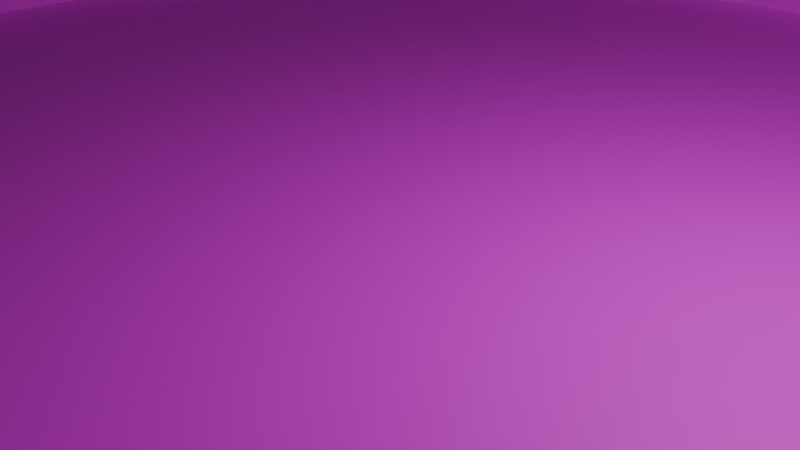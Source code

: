 # Source: field.blend  (saved by Blender 4.1.24; exported with 4.5.12 LTS)
import bpy
from mathutils import Matrix  # noqa: F401  (used for matrix-valued properties, if any)

bpy.ops.wm.read_factory_settings(use_empty=True)
scene = bpy.context.scene
scene.name = 'Scene'

# ---- collections
col_collection = bpy.data.collections.new('Collection'); scene.collection.children.link(col_collection)

# ---- images (referenced by path relative to the original .blend; pixels are not part of the script)
import os
ASSET_DIR = os.environ.get("B2B_ASSET_DIR", "")  # directory of the original .blend (textures are referenced by path, not embedded)
HERE = os.path.dirname(os.path.abspath(__file__))  # packed textures are extracted next to this script under _unpacked/

def load_image(name, relpath, width, height, colorspace="sRGB"):
    """Load a texture the original file referenced (path relative to the .blend, or extracted next to this script)."""
    p = next((c for c in (os.path.join(HERE, relpath), os.path.join(ASSET_DIR, relpath)) if relpath and os.path.exists(c)), "")
    if p:
        img = bpy.data.images.load(p, check_existing=True)
        img.name = name
    else:  # same state as the original file: an image datablock whose file is absent (Cycles renders it pink)
        img = bpy.data.images.new(name, width, height)
        img.source = "FILE"
        img.filepath = "//" + (relpath or name)
    img.colorspace_settings.name = colorspace
    return img
img_field = load_image('field', 'field.png', 1024, 1024, 'sRGB')
img_tile_png = load_image('tile.png', 'tile.png', 1024, 1024, 'sRGB')

# ---- materials (node trees are filled in below, after node groups)
mat_x = bpy.data.materials.new('マテリアル')
mat_x.use_transparent_shadow = False
mat_002 = bpy.data.materials.new('マテリアル.002')
mat_002.use_transparent_shadow = False

# ---- material node trees
mat_x.use_nodes = True; mat_x.node_tree.nodes.clear()
_N = mat_x.node_tree.nodes; _L = mat_x.node_tree.links
n0 = _N.new('ShaderNodeBsdfPrincipled'); n0.name = 'プリンシプルBSDF'; n0.location = (10, 300)
n1 = _N.new('ShaderNodeOutputMaterial'); n1.name = 'マテリアル出力'; n1.location = (300, 300)
n2 = _N.new('ShaderNodeTexImage'); n2.name = '画像テクスチャ'; n2.location = (-280, 280)
n2.image = img_field
_L.new(n0.outputs[0], n1.inputs[0])
_L.new(n2.outputs[0], n0.inputs[0])
n1.is_active_output = True
mat_002.use_nodes = True; mat_002.node_tree.nodes.clear()
_N = mat_002.node_tree.nodes; _L = mat_002.node_tree.links
n0 = _N.new('ShaderNodeBsdfPrincipled'); n0.name = 'プリンシプルBSDF'; n0.location = (218, 262)
n1 = _N.new('ShaderNodeOutputMaterial'); n1.name = 'マテリアル出力'; n1.location = (571, 286)
n2 = _N.new('ShaderNodeTexImage'); n2.name = '画像テクスチャ'; n2.location = (-61, 247)
n2.image = img_tile_png
_L.new(n0.outputs[0], n1.inputs[0])
_L.new(n2.outputs[0], n0.inputs[0])
n1.is_active_output = True

# ---- world
world_world = bpy.data.worlds.new('World'); scene.world = world_world
world_world.use_nodes = True; world_world.node_tree.nodes.clear()
_N = world_world.node_tree.nodes; _L = world_world.node_tree.links
n0 = _N.new('ShaderNodeOutputWorld'); n0.name = 'World Output'; n0.location = (300, 300)
n1 = _N.new('ShaderNodeBackground'); n1.name = 'Background'; n1.location = (10, 300)
n1.inputs[0].default_value = (0.05088, 0.05088, 0.05088, 1.0)
_L.new(n1.outputs[0], n0.inputs[0])
n0.is_active_output = True
world_world.color = (0.05088, 0.05088, 0.05088)
world_world.use_sun_shadow = False
world_world.sun_shadow_jitter_overblur = 0.0

# ---- cameras
cam_camera = bpy.data.cameras.new('Camera')
cam_camera.clip_end = 100.0
cam_camera.ortho_scale = 7.314

# ---- lights
light_light = bpy.data.lights.new('Light', 'POINT')
light_light.transmission_factor = 0.0
light_light.energy = 1000.0
light_light.shadow_soft_size = 0.1
light_light.shadow_maximum_resolution = 0.006
light_light.use_absolute_resolution = True

# ---- meshes
me_001 = bpy.data.meshes.new('円柱.001')
me_001.from_pydata([(0.0, 11.0, 2.98e-08), (0.0, 10.0, 2.98e-08), (0.0, 11.0, 1.0), (0.0, 10.0, 1.0), (2.146, 10.79, 2.98e-08), (1.951, 9.808, 2.98e-08), (2.146, 10.79, 1.0), (1.951, 9.808, 1.0), (4.21, 10.16, 2.98e-08), (3.827, 9.239, 2.98e-08), (4.21, 10.16, 1.0), (3.827, 9.239, 1.0), (6.111, 9.146, 2.98e-08), (5.556, 8.315, 2.98e-08), (6.111, 9.146, 1.0), (5.556, 8.315, 1.0), (7.778, 7.778, 2.98e-08), (7.071, 7.071, 2.98e-08), (7.778, 7.778, 1.0), (7.071, 7.071, 1.0), (9.146, 6.111, 2.98e-08), (8.315, 5.556, 2.98e-08), (8.315, 5.556, 1.0), (9.146, 6.111, 1.0), (9.239, 3.827, 2.98e-08), (10.16, 4.21, 2.98e-08), (9.239, 3.827, 1.0), (10.16, 4.21, 1.0), (10.79, 2.146, 2.98e-08), (9.808, 1.951, 2.98e-08), (10.79, 2.146, 1.0), (9.808, 1.951, 1.0), (10.0, 0.0, 2.98e-08), (11.0, 0.0, 2.98e-08), (11.0, 0.0, 1.0), (10.0, 0.0, 1.0), (9.808, -1.951, 2.98e-08), (10.79, -2.146, 2.98e-08), (10.79, -2.146, 1.0), (9.808, -1.951, 1.0), (9.239, -3.827, 2.98e-08), (10.16, -4.21, 2.98e-08), (10.16, -4.21, 1.0), (9.239, -3.827, 1.0), (8.315, -5.556, 2.98e-08), (9.146, -6.111, 2.98e-08), (9.146, -6.111, 1.0), (8.315, -5.556, 1.0), (7.071, -7.071, 2.98e-08), (7.778, -7.778, 2.98e-08), (7.071, -7.071, 1.0), (7.778, -7.778, 1.0), (6.111, -9.146, 2.98e-08), (5.556, -8.315, 2.98e-08), (5.556, -8.315, 1.0), (6.111, -9.146, 1.0), (4.21, -10.16, 2.98e-08), (3.827, -9.239, 2.98e-08), (3.827, -9.239, 1.0), (4.21, -10.16, 1.0), (2.146, -10.79, 2.98e-08), (1.951, -9.808, 2.98e-08), (1.951, -9.808, 1.0), (2.146, -10.79, 1.0), (0.0, -11.0, 2.98e-08), (0.0, -10.0, 2.98e-08), (0.0, -11.0, 1.0), (0.0, -10.0, 1.0), (-2.146, -10.79, 2.98e-08), (-1.951, -9.808, 2.98e-08), (-2.146, -10.79, 1.0), (-1.951, -9.808, 1.0), (-3.827, -9.239, 2.98e-08), (-4.21, -10.16, 2.98e-08), (-3.827, -9.239, 1.0), (-4.21, -10.16, 1.0), (-5.556, -8.315, 2.98e-08), (-6.111, -9.146, 2.98e-08), (-5.556, -8.315, 1.0), (-6.111, -9.146, 1.0), (-7.071, -7.071, 2.98e-08), (-7.778, -7.778, 2.98e-08), (-7.778, -7.778, 1.0), (-7.071, -7.071, 1.0), (-9.146, -6.111, 2.98e-08), (-8.315, -5.556, 2.98e-08), (-9.146, -6.111, 1.0), (-8.315, -5.556, 1.0), (-10.16, -4.21, 2.98e-08), (-9.239, -3.827, 2.98e-08), (-10.16, -4.21, 1.0), (-9.239, -3.827, 1.0), (-10.79, -2.146, 2.98e-08), (-9.808, -1.951, 2.98e-08), (-10.79, -2.146, 1.0), (-9.808, -1.951, 1.0), (-10.0, 0.0, 2.98e-08), (-11.0, 0.0, 2.98e-08), (-10.0, 0.0, 1.0), (-11.0, 0.0, 1.0), (-9.808, 1.951, 2.98e-08), (-10.79, 2.146, 2.98e-08), (-10.79, 2.146, 1.0), (-9.808, 1.951, 1.0), (-9.239, 3.827, 2.98e-08), (-10.16, 4.21, 2.98e-08), (-10.16, 4.21, 1.0), (-9.239, 3.827, 1.0), (-8.315, 5.556, 2.98e-08), (-9.146, 6.111, 2.98e-08), (-8.315, 5.556, 1.0), (-9.146, 6.111, 1.0), (-7.071, 7.071, 2.98e-08), (-7.778, 7.778, 2.98e-08), (-7.071, 7.071, 1.0), (-7.778, 7.778, 1.0), (-6.111, 9.146, 2.98e-08), (-5.556, 8.315, 2.98e-08), (-5.556, 8.315, 1.0), (-6.111, 9.146, 1.0), (-4.21, 10.16, 2.98e-08), (-3.827, 9.239, 2.98e-08), (-4.21, 10.16, 1.0), (-3.827, 9.239, 1.0), (-1.951, 9.808, 2.98e-08), (-2.146, 10.79, 2.98e-08), (-2.146, 10.79, 1.0), (-1.951, 9.808, 1.0)], [], [(0, 2, 6, 4), (4, 6, 10, 8), (8, 10, 14, 12), (12, 14, 18, 16), (16, 18, 23, 20), (20, 23, 27, 25), (25, 27, 30, 28), (28, 30, 34, 33), (33, 34, 38, 37), (37, 38, 42, 41), (41, 42, 46, 45), (45, 46, 51, 49), (49, 51, 55, 52), (52, 55, 59, 56), (56, 59, 63, 60), (60, 63, 66, 64), (64, 66, 70, 68), (68, 70, 75, 73), (73, 75, 79, 77), (77, 79, 82, 81), (81, 82, 86, 84), (84, 86, 90, 88), (88, 90, 94, 92), (92, 94, 99, 97), (97, 99, 102, 101), (101, 102, 106, 105), (105, 106, 111, 109), (109, 111, 115, 113), (113, 115, 119, 116), (116, 119, 122, 120), (11, 10, 6, 2, 126, 122, 119, 115, 111, 106, 102, 99, 94, 90, 86, 82, 79, 75, 70, 66, 63, 59, 55, 51, 46, 42, 43, 47, 50, 54, 58, 62, 67, 71, 74, 78, 83, 87, 91, 95, 98, 103, 107, 110, 114, 118, 123, 127, 3, 7), (43, 42, 38, 34, 30, 27, 23, 18, 14, 10, 11, 15, 19, 22, 26, 31, 35, 39), (120, 122, 126, 125), (125, 126, 2, 0), (12, 16, 20, 25, 28, 33, 37, 41, 45, 49, 52, 56, 60, 64, 68, 73, 77, 76, 72, 69, 65, 61, 57, 53, 48, 44, 40, 36, 32, 29, 24, 21, 17, 13), (77, 81, 84, 88, 92, 97, 101, 105, 109, 113, 116, 120, 125, 0, 4, 8, 12, 13, 9, 5, 1, 124, 121, 117, 112, 108, 104, 100, 96, 93, 89, 85, 80, 76), (3, 1, 5, 7), (7, 5, 9, 11), (11, 9, 13, 15), (15, 13, 17, 19), (22, 19, 17, 21), (26, 22, 21, 24), (31, 26, 24, 29), (35, 31, 29, 32), (39, 35, 32, 36), (36, 40, 43, 39), (40, 44, 47, 43), (50, 47, 44, 48), (54, 50, 48, 53), (58, 54, 53, 57), (62, 58, 57, 61), (67, 62, 61, 65), (71, 67, 65, 69), (71, 69, 72, 74), (72, 76, 78, 74), (83, 78, 76, 80), (83, 80, 85, 87), (87, 85, 89, 91), (93, 95, 91, 89), (96, 98, 95, 93), (98, 96, 100, 103), (103, 100, 104, 107), (107, 104, 108, 110), (110, 108, 112, 114), (114, 112, 117, 118), (118, 117, 121, 123), (124, 127, 123, 121), (1, 3, 127, 124)])
_uv = me_001.uv_layers.new(name='UVマップ')
_uv.uv.foreach_set('vector', [0.01969, 0.8079, 0.01969, 0.5582, 0.03529, 0.5582, 0.03529, 0.8079, 0.03529, 0.8079, 0.03529, 0.5582, 0.0509, 0.5582, 0.0509, 0.8079, 0.0509, 0.8079, 0.0509, 0.5582, 0.0665, 0.5582, 0.0665, 0.8079, 0.0665, 0.8079, 0.0665, 0.5582, 0.08211, 0.5582, 0.08211, 0.8079, 0.08211, 0.8079, 0.08211, 0.5582, 0.09772, 0.5582, 0.09772, 0.8079, 0.09772, 0.8079, 0.09772, 0.5582, 0.1133, 0.5582, 0.1133, 0.8079, 0.1133, 0.8079, 0.1133, 0.5582, 0.1289, 0.5582, 0.1289, 0.8079, 0.1289, 0.8079, 0.1289, 0.5582, 0.1445, 0.5582, 0.1445, 0.8079, 0.1445, 0.8079, 0.1445, 0.5582, 0.1601, 0.5582, 0.1601, 0.8079, 0.1601, 0.8079, 0.1601, 0.5582, 0.1758, 0.5582, 0.1758, 0.8079, 0.1758, 0.8079, 0.1758, 0.5582, 0.1914, 0.5582, 0.1914, 0.8079, 0.1914, 0.8079, 0.1914, 0.5582, 0.207, 0.5582, 0.207, 0.8079, 0.207, 0.8079, 0.207, 0.5582, 0.2226, 0.5582, 0.2226, 0.8079, 0.2226, 0.8079, 0.2226, 0.5582, 0.2382, 0.5582, 0.2382, 0.8079, 0.2382, 0.8079, 0.2382, 0.5582, 0.2538, 0.5582, 0.2538, 0.8079, 0.2538, 0.8079, 0.2538, 0.5582, 0.2694, 0.5582, 0.2694, 0.8079, 0.2694, 0.8079, 0.2694, 0.5582, 0.285, 0.5582, 0.285, 0.8079, 0.285, 0.8079, 0.285, 0.5582, 0.3006, 0.5582, 0.3006, 0.8079, 0.3006, 0.8079, 0.3006, 0.5582, 0.3162, 0.5582, 0.3162, 0.8079, 0.3162, 0.8079, 0.3162, 0.5582, 0.3318, 0.5582, 0.3318, 0.8079, 0.3318, 0.8079, 0.3318, 0.5582, 0.3474, 0.5582, 0.3474, 0.8079, 0.3474, 0.8079, 0.3474, 0.5582, 0.363, 0.5582, 0.363, 0.8079, 0.363, 0.8079, 0.363, 0.5582, 0.3786, 0.5582, 0.3786, 0.8079, 0.3786, 0.8079, 0.3786, 0.5582, 0.3942, 0.5582, 0.3942, 0.8079, 0.3942, 0.8079, 0.3942, 0.5582, 0.4098, 0.5582, 0.4098, 0.8079, 0.4098, 0.8079, 0.4098, 0.5582, 0.4255, 0.5582, 0.4255, 0.8079, 0.4255, 0.8079, 0.4255, 0.5582, 0.4411, 0.5582, 0.4411, 0.8079, 0.4411, 0.8079, 0.4411, 0.5582, 0.4567, 0.5582, 0.4567, 0.8079, 0.4567, 0.8079, 0.4567, 0.5582, 0.4723, 0.5582, 0.4723, 0.8079, 0.4723, 0.8079, 0.4723, 0.5582, 0.4879, 0.5582, 0.4879, 0.8079, 0.7665, 0.04328, 0.7717, 0.03367, 0.7912, 0.04673, 0.8078, 0.06334, 0.8209, 0.08288, 0.8299, 0.1046, 0.8344, 0.1276, 0.8344, 0.1511, 0.8299, 0.1742, 0.8209, 0.1959, 0.8078, 0.2154, 0.7912, 0.232, 0.7717, 0.2451, 0.75, 0.2541, 0.7269, 0.2587, 0.7034, 0.2587, 0.6804, 0.2541, 0.6587, 0.2451, 0.6391, 0.232, 0.6225, 0.2154, 0.6095, 0.1959, 0.6005, 0.1742, 0.5959, 0.1511, 0.5959, 0.1276, 0.6005, 0.1046, 0.6095, 0.08288, 0.6191, 0.08802, 0.6109, 0.1077, 0.6067, 0.1287, 0.6067, 0.1501, 0.6109, 0.171, 0.6191, 0.1907, 0.6309, 0.2085, 0.646, 0.2236, 0.6638, 0.2355, 0.6835, 0.2436, 0.7045, 0.2478, 0.7258, 0.2478, 0.7468, 0.2436, 0.7665, 0.2355, 0.7843, 0.2236, 0.7994, 0.2085, 0.8113, 0.1907, 0.8194, 0.171, 0.8236, 0.1501, 0.8236, 0.1287, 0.8194, 0.1078, 0.8113, 0.08802, 0.7994, 0.07026, 0.7843, 0.05515, 0.6191, 0.08802, 0.6095, 0.08288, 0.6225, 0.06334, 0.6391, 0.04673, 0.6587, 0.03367, 0.6804, 0.02468, 0.7034, 0.0201, 0.7269, 0.0201, 0.75, 0.02468, 0.7717, 0.03367, 0.7665, 0.04328, 0.7468, 0.03511, 0.7258, 0.03094, 0.7045, 0.03094, 0.6835, 0.03511, 0.6638, 0.04328, 0.646, 0.05515, 0.6309, 0.07026, 0.4879, 0.8079, 0.4879, 0.5582, 0.5035, 0.5582, 0.5035, 0.8079, 0.5035, 0.8079, 0.5035, 0.5582, 0.5191, 0.5582, 0.5191, 0.8079, 0.5615, 0.6095, 0.5569, 0.6326, 0.5569, 0.656, 0.5615, 0.6791, 0.5705, 0.7008, 0.5835, 0.7203, 0.6002, 0.737, 0.6197, 0.75, 0.6414, 0.759, 0.6644, 0.7636, 0.6879, 0.7636, 0.711, 0.759, 0.7327, 0.75, 0.7522, 0.737, 0.7688, 0.7203, 0.7819, 0.7008, 0.7909, 0.6791, 0.7805, 0.6759, 0.7723, 0.6957, 0.7604, 0.7134, 0.7453, 0.7285, 0.7276, 0.7404, 0.7078, 0.7486, 0.6869, 0.7527, 0.6655, 0.7527, 0.6446, 0.7486, 0.6248, 0.7404, 0.6071, 0.7285, 0.592, 0.7134, 0.5801, 0.6957, 0.5719, 0.6759, 0.5678, 0.655, 0.5678, 0.6336, 0.5719, 0.6127, 0.7909, 0.6791, 0.7955, 0.656, 0.7955, 0.6326, 0.7909, 0.6095, 0.7819, 0.5878, 0.7688, 0.5683, 0.7522, 0.5516, 0.7327, 0.5386, 0.711, 0.5296, 0.6879, 0.525, 0.6644, 0.525, 0.6414, 0.5296, 0.6197, 0.5386, 0.6002, 0.5516, 0.5835, 0.5683, 0.5705, 0.5878, 0.5615, 0.6095, 0.5719, 0.6127, 0.5801, 0.5929, 0.592, 0.5752, 0.6071, 0.5601, 0.6248, 0.5482, 0.6446, 0.54, 0.6655, 0.5359, 0.6869, 0.5359, 0.7078, 0.54, 0.7276, 0.5482, 0.7453, 0.5601, 0.7604, 0.5752, 0.7723, 0.5929, 0.7805, 0.6127, 0.7846, 0.6336, 0.7846, 0.655, 0.7805, 0.6759, 0.2684, 0.0188, 0.0187, 0.0188, 0.0187, 0.03441, 0.2684, 0.03441, 0.2684, 0.03441, 0.0187, 0.03441, 0.0187, 0.05001, 0.2684, 0.05001, 0.2684, 0.05001, 0.0187, 0.05001, 0.0187, 0.06562, 0.2684, 0.06562, 0.2684, 0.06562, 0.0187, 0.06562, 0.0187, 0.08123, 0.2684, 0.08123, 0.2684, 0.09683, 0.2684, 0.08123, 0.0187, 0.08123, 0.0187, 0.09683, 0.2684, 0.1124, 0.2684, 0.09683, 0.0187, 0.09683, 0.0187, 0.1124, 0.2684, 0.128, 0.2684, 0.1124, 0.0187, 0.1124, 0.0187, 0.128, 0.2684, 0.1437, 0.2684, 0.128, 0.0187, 0.128, 0.0187, 0.1437, 0.2684, 0.1593, 0.2684, 0.1437, 0.0187, 0.1437, 0.0187, 0.1593, 0.0187, 0.1593, 0.0187, 0.1749, 0.2684, 0.1749, 0.2684, 0.1593, 0.0187, 0.1749, 0.0187, 0.1905, 0.2684, 0.1905, 0.2684, 0.1749, 0.2684, 0.2061, 0.2684, 0.1905, 0.0187, 0.1905, 0.0187, 0.2061, 0.2684, 0.2217, 0.2684, 0.2061, 0.0187, 0.2061, 0.0187, 0.2217, 0.2684, 0.2373, 0.2684, 0.2217, 0.0187, 0.2217, 0.0187, 0.2373, 0.2684, 0.2529, 0.2684, 0.2373, 0.0187, 0.2373, 0.0187, 0.2529, 0.2684, 0.2685, 0.2684, 0.2529, 0.0187, 0.2529, 0.0187, 0.2685, 0.2684, 0.2841, 0.2684, 0.2685, 0.0187, 0.2685, 0.0187, 0.2841, 0.2684, 0.2841, 0.0187, 0.2841, 0.0187, 0.2997, 0.2684, 0.2997, 0.0187, 0.2997, 0.0187, 0.3153, 0.2684, 0.3153, 0.2684, 0.2997, 0.2684, 0.3309, 0.2684, 0.3153, 0.0187, 0.3153, 0.0187, 0.3309, 0.2684, 0.3309, 0.0187, 0.3309, 0.0187, 0.3465, 0.2684, 0.3465, 0.2684, 0.3465, 0.0187, 0.3465, 0.0187, 0.3621, 0.2684, 0.3621, 0.0187, 0.3777, 0.2684, 0.3777, 0.2684, 0.3621, 0.0187, 0.3621, 0.0187, 0.3934, 0.2684, 0.3934, 0.2684, 0.3777, 0.0187, 0.3777, 0.2684, 0.3934, 0.0187, 0.3934, 0.0187, 0.409, 0.2684, 0.409, 0.2684, 0.409, 0.0187, 0.409, 0.0187, 0.4246, 0.2684, 0.4246, 0.2684, 0.4246, 0.0187, 0.4246, 0.0187, 0.4402, 0.2684, 0.4402, 0.2684, 0.4402, 0.0187, 0.4402, 0.0187, 0.4558, 0.2684, 0.4558, 0.2684, 0.4558, 0.0187, 0.4558, 0.0187, 0.4714, 0.2684, 0.4714, 0.2684, 0.4714, 0.0187, 0.4714, 0.0187, 0.487, 0.2684, 0.487, 0.0187, 0.5026, 0.2684, 0.5026, 0.2684, 0.487, 0.0187, 0.487, 0.0187, 0.5182, 0.2684, 0.5182, 0.2684, 0.5026, 0.0187, 0.5026])
me_001.materials.append(mat_x)
me_001.update()
me_002 = bpy.data.meshes.new('円柱.002')
me_002.from_pydata([(0.0, 10.98, -0.01), (0.0, 10.98, 0.01), (2.142, 10.77, -0.01), (2.142, 10.77, 0.01), (4.202, 10.14, -0.01), (4.202, 10.14, 0.01), (6.1, 9.13, -0.01), (6.1, 9.13, 0.01), (7.764, 7.764, -0.01), (7.764, 7.764, 0.01), (9.13, 6.1, -0.01), (9.13, 6.1, 0.01), (10.14, 4.202, -0.01), (10.14, 4.202, 0.01), (10.77, 2.142, -0.01), (10.77, 2.142, 0.01), (10.98, 0.0, -0.01), (10.98, 0.0, 0.01), (10.77, -2.142, -0.01), (10.77, -2.142, 0.01), (10.14, -4.202, -0.01), (10.14, -4.202, 0.01), (9.13, -6.1, -0.01), (9.13, -6.1, 0.01), (7.764, -7.764, -0.01), (7.764, -7.764, 0.01), (6.1, -9.13, -0.01), (6.1, -9.13, 0.01), (4.202, -10.14, -0.01), (4.202, -10.14, 0.01), (2.142, -10.77, -0.01), (2.142, -10.77, 0.01), (0.0, -10.98, -0.01), (0.0, -10.98, 0.01), (-2.142, -10.77, -0.01), (-2.142, -10.77, 0.01), (-4.202, -10.14, -0.01), (-4.202, -10.14, 0.01), (-6.1, -9.13, -0.01), (-6.1, -9.13, 0.01), (-7.764, -7.764, -0.01), (-7.764, -7.764, 0.01), (-9.13, -6.1, -0.01), (-9.13, -6.1, 0.01), (-10.14, -4.202, -0.01), (-10.14, -4.202, 0.01), (-10.77, -2.142, -0.01), (-10.77, -2.142, 0.01), (-10.98, 0.0, -0.01), (-10.98, 0.0, 0.01), (-10.77, 2.142, -0.01), (-10.77, 2.142, 0.01), (-10.14, 4.202, -0.01), (-10.14, 4.202, 0.01), (-9.13, 6.1, -0.01), (-9.13, 6.1, 0.01), (-7.764, 7.764, -0.01), (-7.764, 7.764, 0.01), (-6.1, 9.13, -0.01), (-6.1, 9.13, 0.01), (-4.202, 10.14, -0.01), (-4.202, 10.14, 0.01), (-2.142, 10.77, -0.01), (-2.142, 10.77, 0.01), (-2.628, 0.0, 0.01), (-2.577, -0.5127, 0.01), (-2.577, 0.5127, 0.01), (-2.185, -1.46, 0.01), (-2.185, 1.46, 0.01), (-1.858, -1.858, 0.01), (-2.428, -1.006, 0.01), (-2.428, 1.006, 0.01), (-1.46, -2.185, 0.01), (-1.46, 2.185, 0.01), (0.0, 2.628, 0.01), (-0.5127, 2.577, 0.01), (1.006, 2.428, 0.01), (0.5127, 2.577, 0.01), (-1.006, 2.428, 0.01), (-1.858, 1.858, 0.01), (-1.006, -2.428, 0.01), (0.0, -2.628, 0.01), (0.5127, -2.577, 0.01), (-0.5127, -2.577, 0.01), (1.46, -2.185, 0.01), (1.006, -2.428, 0.01), (1.46, 2.185, 0.01), (2.185, -1.46, 0.01), (2.185, 1.46, 0.01), (2.628, 0.0, 0.01), (2.577, -0.5127, 0.01), (2.577, 0.5127, 0.01), (2.428, 1.006, 0.01), (1.858, -1.858, 0.01), (2.428, -1.006, 0.01), (1.858, 1.858, 0.01), (-0.5127, 2.577, -0.01), (0.5127, 2.577, -0.01), (0.0, 2.628, -0.01), (1.46, -2.185, -0.01), (1.006, -2.428, -0.01), (1.46, 2.185, -0.01), (1.006, 2.428, -0.01), (1.858, -1.858, -0.01), (2.185, -1.46, -0.01), (2.185, 1.46, -0.01), (2.628, 0.0, -0.01), (2.577, 0.5127, -0.01), (2.428, -1.006, -0.01), (2.577, -0.5127, -0.01), (2.428, 1.006, -0.01), (1.858, 1.858, -0.01), (-2.628, 0.0, -0.01), (-2.428, -1.006, -0.01), (-2.577, -0.5127, -0.01), (-2.577, 0.5127, -0.01), (-2.185, 1.46, -0.01), (-2.185, -1.46, -0.01), (-1.858, -1.858, -0.01), (-2.428, 1.006, -0.01), (-1.46, -2.185, -0.01), (-1.46, 2.185, -0.01), (-0.5127, -2.577, -0.01), (0.5127, -2.577, -0.01), (0.0, -2.628, -0.01), (-1.006, -2.428, -0.01), (-1.006, 2.428, -0.01), (-1.858, 1.858, -0.01)], [], [(0, 1, 3, 2), (2, 3, 5, 4), (4, 5, 7, 6), (6, 7, 9, 8), (8, 9, 11, 10), (10, 11, 13, 12), (12, 13, 15, 14), (14, 15, 17, 16), (16, 17, 19, 18), (18, 19, 21, 20), (20, 21, 23, 22), (22, 23, 25, 24), (24, 25, 27, 26), (26, 27, 29, 28), (28, 29, 31, 30), (30, 31, 33, 32), (32, 33, 35, 34), (34, 35, 37, 36), (36, 37, 39, 38), (38, 39, 41, 40), (40, 41, 43, 42), (42, 43, 45, 44), (44, 45, 47, 46), (46, 47, 49, 48), (48, 49, 51, 50), (50, 51, 53, 52), (52, 53, 55, 54), (54, 55, 57, 56), (56, 57, 59, 58), (58, 59, 61, 60), (61, 59, 57, 55, 53, 71, 68, 79, 73, 78, 75, 74, 77, 76, 5, 3, 1, 63), (9, 7, 5, 76, 86, 95, 88, 92, 91, 89, 90, 94, 87, 93, 84, 85, 82, 81, 83, 80, 72, 69, 67, 70, 65, 64, 66, 71, 53, 51, 49, 47, 45, 43, 41, 39, 37, 35, 33, 31, 29, 27, 25, 23, 21, 19, 17, 15, 13, 11), (60, 61, 63, 62), (62, 63, 1, 0), (62, 0, 2, 4, 6, 8, 10, 12, 14, 16, 18, 20, 22, 24, 26, 28, 30, 123, 100, 99, 103, 104, 108, 109, 106, 107, 110, 105, 111, 101, 102, 97, 98, 96), (30, 32, 34, 36, 38, 40, 42, 44, 46, 48, 50, 52, 54, 56, 58, 60, 62, 96, 126, 121, 127, 116, 119, 115, 112, 114, 113, 117, 118, 120, 125, 122, 124, 123), (97, 77, 74, 98), (102, 76, 77, 97), (101, 86, 76, 102), (111, 95, 86, 101), (88, 95, 111, 105), (92, 88, 105, 110), (91, 92, 110, 107), (89, 91, 107, 106), (90, 89, 106, 109), (94, 90, 109, 108), (87, 94, 108, 104), (93, 87, 104, 103), (84, 93, 103, 99), (85, 84, 99, 100), (82, 85, 100, 123), (81, 82, 123, 124), (83, 81, 124, 122), (80, 83, 122, 125), (72, 80, 125, 120), (69, 72, 120, 118), (117, 67, 69, 118), (113, 70, 67, 117), (114, 65, 70, 113), (112, 64, 65, 114), (115, 66, 64, 112), (119, 71, 66, 115), (116, 68, 71, 119), (127, 79, 68, 116), (121, 73, 79, 127), (126, 78, 73, 121), (96, 75, 78, 126), (98, 74, 75, 96)])
_uv = me_002.uv_layers.new(name='UVマップ')
_uv.uv.foreach_set('vector', [0.3066, 0.0188, 0.5563, 0.0188, 0.5563, 0.03441, 0.3066, 0.03441, 0.3066, 0.03441, 0.5563, 0.03441, 0.5563, 0.05001, 0.3066, 0.05001, 0.3066, 0.05001, 0.5563, 0.05001, 0.5563, 0.06562, 0.3066, 0.06562, 0.3066, 0.06562, 0.5563, 0.06562, 0.5563, 0.08123, 0.3066, 0.08123, 0.3066, 0.08123, 0.5563, 0.08123, 0.5563, 0.09683, 0.3066, 0.09683, 0.3066, 0.09683, 0.5563, 0.09683, 0.5563, 0.1124, 0.3066, 0.1124, 0.3066, 0.1124, 0.5563, 0.1124, 0.5563, 0.128, 0.3066, 0.128, 0.3066, 0.128, 0.5563, 0.128, 0.5563, 0.1437, 0.3066, 0.1437, 0.3066, 0.1437, 0.5563, 0.1437, 0.5563, 0.1593, 0.3066, 0.1593, 0.3066, 0.1593, 0.5563, 0.1593, 0.5563, 0.1749, 0.3066, 0.1749, 0.3066, 0.1749, 0.5563, 0.1749, 0.5563, 0.1905, 0.3066, 0.1905, 0.3066, 0.1905, 0.5563, 0.1905, 0.5563, 0.2061, 0.3066, 0.2061, 0.3066, 0.2061, 0.5563, 0.2061, 0.5563, 0.2217, 0.3066, 0.2217, 0.3066, 0.2217, 0.5563, 0.2217, 0.5563, 0.2373, 0.3066, 0.2373, 0.3066, 0.2373, 0.5563, 0.2373, 0.5563, 0.2529, 0.3066, 0.2529, 0.3066, 0.2529, 0.5563, 0.2529, 0.5563, 0.2685, 0.3066, 0.2685, 0.3066, 0.2685, 0.5563, 0.2685, 0.5563, 0.2841, 0.3066, 0.2841, 0.3066, 0.2841, 0.5563, 0.2841, 0.5563, 0.2997, 0.3066, 0.2997, 0.3066, 0.2997, 0.5563, 0.2997, 0.5563, 0.3153, 0.3066, 0.3153, 0.3066, 0.3153, 0.5563, 0.3153, 0.5563, 0.3309, 0.3066, 0.3309, 0.3066, 0.3309, 0.5563, 0.3309, 0.5563, 0.3465, 0.3066, 0.3465, 0.3066, 0.3465, 0.5563, 0.3465, 0.5563, 0.3621, 0.3066, 0.3621, 0.3066, 0.3621, 0.5563, 0.3621, 0.5563, 0.3777, 0.3066, 0.3777, 0.3066, 0.3777, 0.5563, 0.3777, 0.5563, 0.3934, 0.3066, 0.3934, 0.3066, 0.3934, 0.5563, 0.3934, 0.5563, 0.409, 0.3066, 0.409, 0.3066, 0.409, 0.5563, 0.409, 0.5563, 0.4246, 0.3066, 0.4246, 0.3066, 0.4246, 0.5563, 0.4246, 0.5563, 0.4402, 0.3066, 0.4402, 0.3066, 0.4402, 0.5563, 0.4402, 0.5563, 0.4558, 0.3066, 0.4558, 0.3066, 0.4558, 0.5563, 0.4558, 0.5563, 0.4714, 0.3066, 0.4714, 0.3066, 0.4714, 0.5563, 0.4714, 0.5563, 0.487, 0.3066, 0.487, 0.7862, 0.9549, 0.7696, 0.9382, 0.7565, 0.9187, 0.7475, 0.897, 0.7429, 0.874, 0.8337, 0.865, 0.8348, 0.8705, 0.8369, 0.8757, 0.84, 0.8804, 0.844, 0.8844, 0.8487, 0.8875, 0.8539, 0.8897, 0.8594, 0.8908, 0.865, 0.8908, 0.874, 0.9815, 0.8505, 0.9815, 0.8274, 0.9769, 0.8057, 0.9679, 0.9187, 0.9679, 0.897, 0.9769, 0.874, 0.9815, 0.865, 0.8908, 0.8705, 0.8897, 0.8757, 0.8875, 0.8804, 0.8844, 0.8844, 0.8804, 0.8875, 0.8757, 0.8897, 0.8705, 0.8908, 0.865, 0.8908, 0.8594, 0.8897, 0.8539, 0.8875, 0.8487, 0.8844, 0.844, 0.8804, 0.84, 0.8757, 0.8369, 0.8705, 0.8348, 0.865, 0.8337, 0.8594, 0.8337, 0.8539, 0.8348, 0.8487, 0.8369, 0.844, 0.84, 0.84, 0.844, 0.8369, 0.8487, 0.8348, 0.8539, 0.8337, 0.8594, 0.8337, 0.865, 0.7429, 0.874, 0.7429, 0.8505, 0.7475, 0.8274, 0.7565, 0.8057, 0.7696, 0.7862, 0.7862, 0.7696, 0.8057, 0.7565, 0.8274, 0.7475, 0.8505, 0.7429, 0.874, 0.7429, 0.897, 0.7475, 0.9187, 0.7565, 0.9382, 0.7696, 0.9549, 0.7862, 0.9679, 0.8057, 0.9769, 0.8274, 0.9815, 0.8505, 0.9815, 0.874, 0.9769, 0.897, 0.9679, 0.9187, 0.9549, 0.9382, 0.9382, 0.9549, 0.3066, 0.487, 0.5563, 0.487, 0.5563, 0.5026, 0.3066, 0.5026, 0.3066, 0.5026, 0.5563, 0.5026, 0.5563, 0.5182, 0.3066, 0.5182, 0.8616, 0.5262, 0.8846, 0.5216, 0.9063, 0.5126, 0.9258, 0.4995, 0.9425, 0.4829, 0.9555, 0.4634, 0.9645, 0.4417, 0.9691, 0.4186, 0.9691, 0.3952, 0.9645, 0.3721, 0.9555, 0.3504, 0.9425, 0.3309, 0.9258, 0.3142, 0.9063, 0.3012, 0.8846, 0.2922, 0.8616, 0.2876, 0.8381, 0.2876, 0.847, 0.3784, 0.8526, 0.3784, 0.8581, 0.3794, 0.8633, 0.3816, 0.868, 0.3847, 0.872, 0.3887, 0.8751, 0.3934, 0.8773, 0.3986, 0.8784, 0.4041, 0.8784, 0.4097, 0.8773, 0.4152, 0.8751, 0.4204, 0.872, 0.4251, 0.868, 0.4291, 0.8633, 0.4322, 0.8581, 0.4343, 0.8526, 0.4354, 0.8381, 0.2876, 0.815, 0.2922, 0.7933, 0.3012, 0.7738, 0.3142, 0.7572, 0.3309, 0.7441, 0.3504, 0.7351, 0.3721, 0.7305, 0.3952, 0.7305, 0.4186, 0.7351, 0.4417, 0.7441, 0.4634, 0.7572, 0.4829, 0.7738, 0.4996, 0.7933, 0.5126, 0.815, 0.5216, 0.8381, 0.5262, 0.8616, 0.5262, 0.8526, 0.4354, 0.847, 0.4354, 0.8415, 0.4343, 0.8363, 0.4322, 0.8316, 0.4291, 0.8276, 0.4251, 0.8245, 0.4204, 0.8224, 0.4152, 0.8213, 0.4097, 0.8213, 0.4041, 0.8224, 0.3986, 0.8245, 0.3934, 0.8276, 0.3887, 0.8316, 0.3847, 0.8363, 0.3816, 0.8415, 0.3794, 0.847, 0.3784, 0.9688, 0.7438, 0.9688, 0.7488, 1.0, 0.7488, 1.0, 0.7438, 0.9375, 0.7438, 0.9375, 0.7488, 0.9688, 0.7488, 0.9688, 0.7438, 0.9062, 0.7438, 0.9062, 0.7488, 0.9375, 0.7488, 0.9375, 0.7438, 0.875, 0.7438, 0.875, 0.7488, 0.9062, 0.7488, 0.9062, 0.7438, 0.8438, 0.7488, 0.875, 0.7488, 0.875, 0.7438, 0.8438, 0.7438, 0.8125, 0.7488, 0.8438, 0.7488, 0.8438, 0.7438, 0.8125, 0.7438, 0.7812, 0.7488, 0.8125, 0.7488, 0.8125, 0.7438, 0.7812, 0.7438, 0.75, 0.7488, 0.7812, 0.7488, 0.7812, 0.7438, 0.75, 0.7438, 0.7188, 0.7488, 0.75, 0.7488, 0.75, 0.7438, 0.7188, 0.7438, 0.6875, 0.7488, 0.7188, 0.7488, 0.7188, 0.7438, 0.6875, 0.7438, 0.6562, 0.7488, 0.6875, 0.7488, 0.6875, 0.7438, 0.6562, 0.7438, 0.625, 0.7488, 0.6562, 0.7488, 0.6562, 0.7438, 0.625, 0.7438, 0.5938, 0.7488, 0.625, 0.7488, 0.625, 0.7438, 0.5938, 0.7438, 0.5625, 0.7488, 0.5938, 0.7488, 0.5938, 0.7438, 0.5625, 0.7438, 0.5312, 0.7488, 0.5625, 0.7488, 0.5625, 0.7438, 0.5312, 0.7438, 0.5, 0.7488, 0.5312, 0.7488, 0.5312, 0.7438, 0.5, 0.7438, 0.4688, 0.7488, 0.5, 0.7488, 0.5, 0.7438, 0.4688, 0.7438, 0.4375, 0.7488, 0.4688, 0.7488, 0.4688, 0.7438, 0.4375, 0.7438, 0.4062, 0.7488, 0.4375, 0.7488, 0.4375, 0.7438, 0.4062, 0.7438, 0.375, 0.7488, 0.4062, 0.7488, 0.4062, 0.7438, 0.375, 0.7438, 0.3438, 0.7438, 0.3438, 0.7488, 0.375, 0.7488, 0.375, 0.7438, 0.3125, 0.7438, 0.3125, 0.7488, 0.3438, 0.7488, 0.3438, 0.7438, 0.2812, 0.7438, 0.2812, 0.7488, 0.3125, 0.7488, 0.3125, 0.7438, 0.25, 0.7438, 0.25, 0.7488, 0.2812, 0.7488, 0.2812, 0.7438, 0.2188, 0.7438, 0.2188, 0.7488, 0.25, 0.7488, 0.25, 0.7438, 0.1875, 0.7438, 0.1875, 0.7488, 0.2188, 0.7488, 0.2188, 0.7438, 0.1562, 0.7438, 0.1562, 0.7488, 0.1875, 0.7488, 0.1875, 0.7438, 0.125, 0.7438, 0.125, 0.7488, 0.1562, 0.7488, 0.1562, 0.7438, 0.09375, 0.7438, 0.09375, 0.7488, 0.125, 0.7488, 0.125, 0.7438, 0.0625, 0.7438, 0.0625, 0.7488, 0.09375, 0.7488, 0.09375, 0.7438, 0.03125, 0.7438, 0.03125, 0.7488, 0.0625, 0.7488, 0.0625, 0.7438, 0.0, 0.7438, 0.0, 0.7488, 0.03125, 0.7488, 0.03125, 0.7438])
me_002.materials.append(mat_x)
me_002.update()
me_001_1 = bpy.data.meshes.new('平面.001')
me_001_1.from_pydata([(-1.0, -1.0, 0.0), (1.0, -1.0, 0.0), (-1.0, 1.0, 0.0), (1.0, 1.0, 0.0)], [], [(0, 1, 3, 2)])
_uv = me_001_1.uv_layers.new(name='UVマップ')
_uv.uv.foreach_set('vector', [0.0, 0.0, 1.0, 0.0, 1.0, 1.0, 0.0, 1.0])
me_001_1.materials.append(mat_002)
me_001_1.update()

# ---- objects
ob_light = bpy.data.objects.new('Light', light_light)
ob_camera = bpy.data.objects.new('Camera', cam_camera)
ob_001 = bpy.data.objects.new('円柱.001', me_001)
ob_x = bpy.data.objects.new('円柱', me_002)
ob_x_1 = bpy.data.objects.new('平面', me_001_1)

# ---- transforms, parenting, visibility, modifiers, constraints
ob_light.location = (4.076, 1.005, 5.904)
ob_light.rotation_euler = (0.6503, 0.05522, 1.866)
ob_light.lock_rotations_4d = False
ob_light.empty_display_type = 'ARROWS'
ob_light.color = (0.0, 0.0, 0.0, 0.0)
ob_light.lineart.crease_threshold = 0.0
ob_camera.location = (7.359, -6.926, 4.958)
ob_camera.rotation_euler = (1.109, 0.0, 0.8149)
ob_camera.lock_rotations_4d = False
ob_camera.empty_display_type = 'ARROWS'
ob_camera.color = (0.0, 0.0, 0.0, 0.0)
ob_camera.display_type = 'WIRE'
ob_camera.lineart.crease_threshold = 0.0
ob_001.location = (0.0, 0.0, 0.0)
ob_x.location = (0.0, 0.0, 0.1)
ob_x.scale = (4.036, 4.036, 1.0)
ob_x_1.location = (0.0, 0.0, 0.0)
ob_x_1.scale = (16.22, 16.22, 1.0)

# ---- collection membership
col_collection.objects.link(ob_light)
col_collection.objects.link(ob_camera)
col_collection.objects.link(ob_001)
col_collection.objects.link(ob_x)
col_collection.objects.link(ob_x_1)

# ---- scene / render settings (as saved in the file)
scene.camera = ob_camera
scene.frame_start = 0; scene.frame_end = 300; scene.frame_set(0)
scene.render.engine = 'BLENDER_EEVEE_NEXT'
scene.render.fps = 60
scene.cycles.sampling_pattern = 'TABULATED_SOBOL'
scene.eevee.ray_tracing_options.trace_max_roughness = 0.0
bpy.context.view_layer.update()
